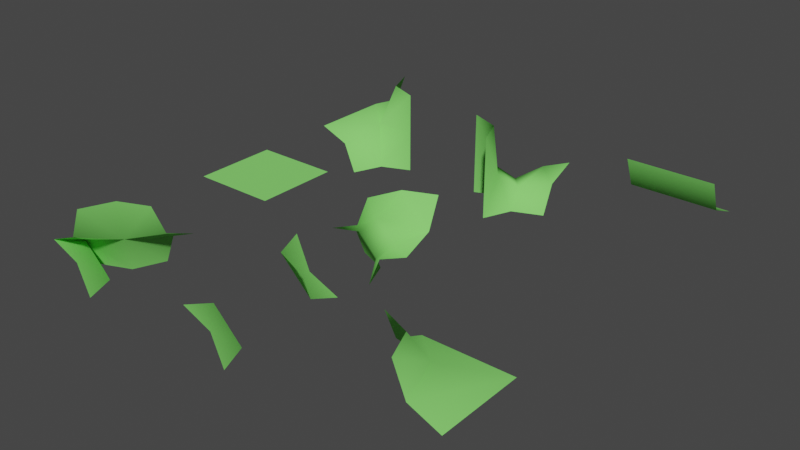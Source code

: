 # Source: chunck-parts-lod-1.blend  (saved by Blender 2.90.8; exported with 4.5.12 LTS)
import bpy
from mathutils import Matrix  # noqa: F401  (used for matrix-valued properties, if any)

bpy.ops.wm.read_factory_settings(use_empty=True)
scene = bpy.context.scene
scene.name = 'Scene'

# ---- collections
col_collection = bpy.data.collections.new('Collection'); scene.collection.children.link(col_collection)

# ---- materials (node trees are filled in below, after node groups)
mat_green = bpy.data.materials.new('Green')
mat_green.use_transparent_shadow = False
mat_green.diffuse_color = (0.2434, 0.8, 0.1597, 1.0)

# ---- material node trees

# ---- world
world_world = bpy.data.worlds.new('World'); scene.world = world_world
world_world.use_nodes = True; world_world.node_tree.nodes.clear()
_N = world_world.node_tree.nodes; _L = world_world.node_tree.links
n0 = _N.new('ShaderNodeOutputWorld'); n0.name = 'World Output'; n0.location = (300, 300)
n1 = _N.new('ShaderNodeBackground'); n1.name = 'Background'; n1.location = (10, 300)
n1.inputs[0].default_value = (0.05088, 0.05088, 0.05088, 1.0)
_L.new(n1.outputs[0], n0.inputs[0])
n0.is_active_output = True
world_world.color = (0.05088, 0.05088, 0.05088)
world_world.use_sun_shadow = False
world_world.sun_shadow_jitter_overblur = 0.0

# ---- meshes
me_11110000 = bpy.data.meshes.new('11110000')
me_11110000.from_pydata([(0.0, 0.0, 0.5), (1.0, 0.0, 0.5), (0.0, 1.0, 0.5), (1.0, 1.0, 0.5)], [], [(0, 1, 3, 2)])
me_11110000.polygons.foreach_set('use_smooth', [True] * 1)
_uv = me_11110000.uv_layers.new(name='UVMap')
_uv.uv.foreach_set('vector', [0.0, 0.0, 1.0, 0.0, 1.0, 1.0, 0.0, 1.0])
me_11110000.materials.append(mat_green)
me_11110000.use_remesh_fix_poles = True
me_11110000.use_remesh_preserve_attributes = False
me_11110000.use_mirror_vertex_groups = False
me_11110000.update()
me_10000000 = bpy.data.meshes.new('10000000')
me_10000000.from_pydata([(0.0, 0.0, 0.5002), (0.3537, 0.0, 0.3537), (0.0, 0.3537, 0.3537), (0.0, 0.5002, -4.706e-08), (0.3537, 0.3537, -2.93e-08), (0.5002, 0.0, -3.329e-09)], [], [(1, 2, 0), (2, 1, 4), (4, 1, 5), (2, 4, 3)])
me_10000000.polygons.foreach_set('use_smooth', [True] * 4)
_uv = me_10000000.uv_layers.new(name='UVMap')
_uv.uv.foreach_set('vector', [0.6319, 0.625, 0.7552, 0.4948, 0.7517, 0.625, 0.0, 0.0, 0.0, 0.0, 0.0, 0.0, 0.5, 0.4931, 0.6319, 0.625, 0.5, 0.625, 0.6302, 0.3698, 0.5, 0.4931, 0.5, 0.3733])
me_10000000.materials.append(mat_green)
me_10000000.use_remesh_preserve_volume = False
me_10000000.use_remesh_preserve_attributes = False
me_10000000.use_mirror_vertex_groups = False
me_10000000.update()
me_11111100 = bpy.data.meshes.new('11111100')
me_11111100.from_pydata([(1.0, 0.6463, 0.6463), (0.0, 0.6463, 0.6463), (0.0, 1.0, 0.5), (0.0, 0.5, 1.0), (1.0, 1.0, 0.5), (1.0, 0.5, 1.0)], [], [(0, 4, 2, 1), (5, 0, 1, 3)])
me_11111100.polygons.foreach_set('use_smooth', [True] * 2)
_uv = me_11111100.uv_layers.new(name='UVMap')
_uv.uv.foreach_set('vector', [0.625, 0.5, 0.625, 0.5, 0.75, 0.5, 0.75, 0.5, 0.625, 0.5, 0.625, 0.5, 0.75, 0.5, 0.75, 0.5])
me_11111100.materials.append(mat_green)
me_11111100.use_remesh_preserve_volume = False
me_11111100.use_remesh_preserve_attributes = False
me_11111100.use_mirror_vertex_groups = False
me_11111100.update()
me_10110010 = bpy.data.meshes.new('10110010')
me_10110010.from_pydata([(0.5, 0.5, 0.5), (0.0, 0.5, 0.5), (1.0, 0.5, 0.5), (0.3537, 1.0, 0.6463), (0.0, 1.0, 0.5), (0.3537, 0.0, 0.3537), (0.0, 2.98e-08, 0.5), (0.6463, 0.6463, 1.0), (1.0, 0.5, 1.0), (0.5, 1.0, 1.0), (0.6463, 0.3537, 0.0), (1.0, 0.5, 0.0), (0.5, 2.98e-08, 0.0)], [], [(8, 7, 0, 2), (2, 0, 10, 11), (0, 5, 12, 10), (3, 0, 7, 9), (6, 5, 0, 1), (0, 3, 4, 1)])
me_10110010.polygons.foreach_set('use_smooth', [True] * 6)
_uv = me_10110010.uv_layers.new(name='UVMap')
_uv.uv.foreach_set('vector', [0.625, 0.5, 0.625, 0.5, 0.625, 0.5, 0.625, 0.5, 0.625, 0.5, 0.625, 0.5, 0.5, 0.5, 0.5, 0.5, 0.625, 0.5, 0.625, 0.625, 0.5, 0.625, 0.5, 0.5, 0.625, 0.5, 0.625, 0.5, 0.625, 0.5, 0.625, 0.5, 0.75, 0.625, 0.625, 0.625, 0.625, 0.5, 0.75, 0.5, 0.625, 0.5, 0.625, 0.5, 0.75, 0.5, 0.75, 0.5])
me_10110010.materials.append(mat_green)
me_10110010.use_remesh_preserve_volume = False
me_10110010.use_remesh_preserve_attributes = False
me_10110010.use_mirror_vertex_groups = False
me_10110010.update()
me_11100100 = bpy.data.meshes.new('11100100')
me_11100100.from_pydata([(0.5274, 0.4726, 0.4868), (0.6463, 1.0, 0.3537), (0.3537, 0.0, 0.6463), (1.0, 0.6463, 0.6463), (1.0, 1.0, 0.5), (0.0, 0.3537, 0.3537), (0.3537, 0.6463, -2.93e-08), (0.6463, 0.3537, 1.0), (0.0, 0.0, 0.5002), (0.0, 0.5002, -5.96e-08), (0.4998, 1.0, 0.0), (1.0, 0.5002, 1.0), (0.4998, 0.0, 1.0)], [], [(0, 7, 11, 3), (0, 2, 12, 7), (0, 1, 10, 6), (5, 0, 6, 9), (0, 3, 4, 1), (2, 0, 5, 8)])
me_11100100.polygons.foreach_set('use_smooth', [True] * 6)
_uv = me_11100100.uv_layers.new(name='UVMap')
_uv.uv.foreach_set('vector', [0.625, 0.5, 0.625, 0.5, 0.625, 0.5, 0.625, 0.5, 0.625, 0.5, 0.625, 0.625, 0.625, 0.625, 0.625, 0.5, 0.625, 0.5, 0.625, 0.5, 0.5, 0.5, 0.5, 0.5, 0.75, 0.5, 0.625, 0.5, 0.5, 0.5, 0.5, 0.5, 0.625, 0.5, 0.625, 0.5, 0.625, 0.5, 0.625, 0.5, 0.625, 0.625, 0.625, 0.5, 0.75, 0.5, 0.75, 0.625])
me_11100100.materials.append(mat_green)
me_11100100.use_remesh_preserve_volume = False
me_11100100.use_remesh_preserve_attributes = False
me_11100100.use_mirror_vertex_groups = False
me_11100100.update()
me_10101000 = bpy.data.meshes.new('10101000')
me_10101000.from_pydata([(0.3537, 0.3537, 1.0), (2.98e-08, 0.5, 1.0), (0.5, 2.98e-08, 1.0), (0.5, 0.0, -5.96e-08), (0.4837, 0.6548, 0.2692), (0.6463, 1.0, 0.3537), (0.5, 1.0, 0.0), (0.6548, 0.4837, 0.2692), (1.0, 0.6463, 0.3537), (0.6463, 0.3537, -2.93e-08), (1.0, 0.5, 0.0), (0.3537, 0.6463, -2.93e-08), (2.98e-08, 0.5, 0.0), (0.28, 0.4891, 0.4538), (0.4891, 0.28, 0.4538), (0.0, 0.4998, -3.329e-09), (0.5002, 1.0, -4.706e-08), (0.0, 0.5002, -4.706e-08), (0.5002, 0.0, -3.329e-09), (1.0, 1.0, 0.5002), (1.0, 0.5002, -3.329e-09), (0.4998, 0.0, -4.706e-08), (0.0, 0.5002, 1.0), (0.5002, 0.0, 1.0)], [(9, 21), (15, 11), (11, 16), (20, 9), (23, 0), (0, 22)], [(12, 1, 13), (13, 14, 7, 4), (10, 8, 7, 9), (13, 0, 14), (0, 13, 1), (2, 14, 0), (6, 11, 4, 5), (9, 14, 3), (14, 2, 3), (4, 11, 13), (14, 9, 7), (12, 13, 11), (5, 4, 7, 8), (5, 8, 19)])
me_10101000.polygons.foreach_set('use_smooth', [True] * 14)
_uv = me_10101000.uv_layers.new(name='UVMap')
_uv.uv.foreach_set('vector', [0.0, 0.0, 0.0, 0.0, 0.0, 0.0, 0.0, 0.0, 0.0, 0.0, 0.6797, 0.5, 0.625, 0.5547, 0.0, 0.0, 0.75, 0.5, 0.6797, 0.5, 0.0, 0.0, 0.0, 0.0, 0.0, 0.0, 0.0, 0.0, 0.0, 0.0, 0.0, 0.0, 0.0, 0.0, 0.0, 0.0, 0.0, 0.0, 0.0, 0.0, 0.0, 0.0, 0.0, 0.0, 0.625, 0.5547, 0.625, 0.625, 0.0, 0.0, 0.0, 0.0, 0.0, 0.0, 0.0, 0.0, 0.0, 0.0, 0.0, 0.0, 0.625, 0.5547, 0.0, 0.0, 0.0, 0.0, 0.0, 0.0, 0.0, 0.0, 0.6797, 0.5, 0.0, 0.0, 0.0, 0.0, 0.0, 0.0, 0.0, 0.0, 0.625, 0.5547, 0.6797, 0.5, 0.0, 0.0, 0.6319, 0.625, 0.7552, 0.4948, 0.7517, 0.625])
me_10101000.materials.append(mat_green)
me_10101000.use_remesh_preserve_volume = False
me_10101000.use_remesh_preserve_attributes = False
me_10101000.use_mirror_vertex_groups = False
me_10101000.update()
me_10000100 = bpy.data.meshes.new('10000100')
me_10000100.from_pydata([(0.0, 0.3537, 0.3537), (0.0, 0.5, 0.0), (0.3537, 0.3537, 0.0), (1.0, 0.0, 0.4998), (1.0, 0.3537, 0.6463), (1.0, 0.5, 1.0), (0.6463, 0.3537, 1.0), (0.4998, 0.0, 1.0), (0.3537, 0.0, 0.6463), (0.0, 0.0, 0.4998), (0.4998, 0.0, 0.0), (0.6463, 0.0, 0.3537), (0.5, 0.1179, 0.7292), (0.2707, 0.1179, 0.5), (0.5, 0.1179, 0.2707), (0.7292, 0.1179, 0.5)], [], [(13, 14, 2, 0), (3, 11, 15), (6, 12, 7), (13, 9, 8), (14, 11, 10), (14, 15, 11), (12, 15, 14, 13), (3, 15, 4), (5, 4, 6), (2, 14, 10), (12, 6, 4, 15), (13, 8, 12), (9, 13, 0), (2, 1, 0), (12, 8, 7)])
me_10000100.polygons.foreach_set('use_smooth', [True] * 15)
_uv = me_10000100.uv_layers.new(name='UVMap')
_uv.uv.foreach_set('vector', [0.0, 0.0, 0.0, 0.0, 0.0, 0.0, 0.0, 0.0, 0.0, 0.0, 0.0, 0.0, 0.0, 0.0, 0.0, 0.0, 0.0, 0.0, 0.0, 0.0, 0.0, 0.0, 0.0, 0.0, 0.0, 0.0, 0.0, 0.0, 0.0, 0.0, 0.0, 0.0, 0.0, 0.0, 0.0, 0.0, 0.0, 0.0, 0.0, 0.0, 0.0, 0.0, 0.0, 0.0, 0.0, 0.0, 0.0, 0.0, 0.0, 0.0, 0.0, 0.0, 0.0, 0.0, 0.0, 0.0, 0.0, 0.0, 0.0, 0.0, 0.0, 0.0, 0.0, 0.0, 0.0, 0.0, 0.0, 0.0, 0.0, 0.0, 0.0, 0.0, 0.0, 0.0, 0.0, 0.0, 0.0, 0.0, 0.0, 0.0, 0.0, 0.0, 0.0, 0.0, 0.0, 0.0, 0.0, 0.0, 0.0, 0.0, 0.0, 0.0, 0.0, 0.0, 0.0, 0.0])
me_10000100.materials.append(mat_green)
me_10000100.use_remesh_preserve_volume = False
me_10000100.use_remesh_preserve_attributes = False
me_10000100.use_mirror_vertex_groups = False
me_10000100.update()
me_11111000 = bpy.data.meshes.new('11111000')
me_11111000.from_pydata([(0.5, 0.5, 0.6982), (0.3537, 0.3537, 1.0), (0.6463, 0.0, 0.6463), (0.5, 0.0, 1.0), (1.0, 1.0, 0.5), (1.192e-07, 0.6463, 0.6463), (1.788e-07, 0.5, 1.0), (5.96e-08, 1.0, 0.5), (1.0, 0.0, 0.5)], [], [(2, 8, 4, 0), (0, 5, 6, 1), (0, 4, 7, 5), (0, 1, 3, 2)])
me_11111000.polygons.foreach_set('use_smooth', [True] * 4)
_uv = me_11111000.uv_layers.new(name='UVMap')
_uv.uv.foreach_set('vector', [0.625, 0.5, 0.75, 0.5, 0.75, 0.5, 0.6797, 0.5, 0.625, 0.5024, 0.625, 0.5, 0.625, 0.625, 0.625, 0.625, 0.625, 0.5024, 0.4998, 0.5, 0.4998, 0.5, 0.625, 0.5, 0.625, 0.5024, 0.625, 0.625, 0.625, 0.625, 0.625, 0.5])
me_11111000.materials.append(mat_green)
me_11111000.use_remesh_preserve_volume = False
me_11111000.use_remesh_preserve_attributes = False
me_11111000.use_mirror_vertex_groups = False
me_11111000.update()
me_10000010 = bpy.data.meshes.new('10000010')
me_10000010.from_pydata([(0.0, 0.0, 0.5002), (0.3537, 0.0, 0.3537), (0.0, 0.3537, 0.3537), (0.0, 0.5002, -4.706e-08), (0.3537, 0.3537, -2.93e-08), (0.5002, 0.0, -3.329e-09), (1.0, 0.4998, 1.0), (0.6463, 0.6463, 1.0), (1.0, 0.6463, 0.6463), (1.0, 1.0, 0.4998), (0.6463, 1.0, 0.6463), (0.4998, 1.0, 1.0)], [], [(1, 2, 0), (2, 1, 4), (4, 1, 5), (2, 4, 3), (7, 8, 6), (8, 7, 10), (10, 7, 11), (8, 10, 9)])
me_10000010.polygons.foreach_set('use_smooth', [True] * 8)
_uv = me_10000010.uv_layers.new(name='UVMap')
_uv.uv.foreach_set('vector', [0.6319, 0.625, 0.7552, 0.4948, 0.7517, 0.625, 0.0, 0.0, 0.0, 0.0, 0.0, 0.0, 0.5, 0.4931, 0.6319, 0.625, 0.5, 0.625, 0.6302, 0.3698, 0.5, 0.4931, 0.5, 0.3733, 0.6319, 0.625, 0.7552, 0.4948, 0.7517, 0.625, 0.0, 0.0, 0.0, 0.0, 0.0, 0.0, 0.5, 0.4931, 0.6319, 0.625, 0.5, 0.625, 0.6302, 0.3698, 0.5, 0.4931, 0.5, 0.3733])
me_10000010.materials.append(mat_green)
me_10000010.use_remesh_preserve_volume = False
me_10000010.use_remesh_preserve_attributes = False
me_10000010.use_mirror_vertex_groups = False
me_10000010.update()

# ---- objects
ob_11110000 = bpy.data.objects.new('11110000', me_11110000)
ob_10000000 = bpy.data.objects.new('10000000', me_10000000)
ob_11111100 = bpy.data.objects.new('11111100', me_11111100)
ob_10110010 = bpy.data.objects.new('10110010', me_10110010)
ob_11100100 = bpy.data.objects.new('11100100', me_11100100)
ob_10101000 = bpy.data.objects.new('10101000', me_10101000)
ob_10000100 = bpy.data.objects.new('10000100', me_10000100)
ob_11111000 = bpy.data.objects.new('11111000', me_11111000)
ob_10000010 = bpy.data.objects.new('10000010', me_10000010)

# ---- transforms, parenting, visibility, modifiers, constraints
ob_11110000.location = (0.0, 2.0, 0.0)
ob_11110000.lineart.crease_threshold = 0.0
ob_10000000.location = (0.0, 0.0, 0.0)
ob_10000000.lock_rotations_4d = False
ob_10000000.empty_display_type = 'ARROWS'
ob_10000000.lineart.crease_threshold = 0.0
ob_11111100.location = (4.0, 4.0, 0.0)
ob_11111100.lock_rotations_4d = False
ob_11111100.empty_display_type = 'ARROWS'
ob_11111100.lineart.crease_threshold = 0.0
ob_10110010.location = (0.0, 4.0, 0.0)
ob_10110010.lock_rotations_4d = False
ob_10110010.empty_display_type = 'ARROWS'
ob_10110010.lineart.crease_threshold = 0.0
ob_11100100.location = (0.0, 0.0, 0.0)
ob_11100100.lock_rotations_4d = False
ob_11100100.empty_display_type = 'ARROWS'
ob_11100100.lineart.crease_threshold = 0.0
ob_10101000.location = (2.0, 4.0, 0.0)
ob_10101000.lock_rotations_4d = False
ob_10101000.empty_display_type = 'ARROWS'
ob_10101000.lineart.crease_threshold = 0.0
ob_10000100.location = (2.0, 2.0, 0.0)
ob_10000100.lock_rotations_4d = False
ob_10000100.empty_display_type = 'ARROWS'
ob_10000100.lineart.crease_threshold = 0.0
ob_11111000.location = (4.0, 0.0, 0.0)
ob_11111000.lock_rotations_4d = False
ob_11111000.empty_display_type = 'ARROWS'
ob_11111000.lineart.crease_threshold = 0.0
ob_10000010.location = (2.0, 0.0, 0.0)
ob_10000010.lock_rotations_4d = False
ob_10000010.empty_display_type = 'ARROWS'
ob_10000010.lineart.crease_threshold = 0.0

# ---- collection membership
col_collection.objects.link(ob_11110000)
col_collection.objects.link(ob_10000000)
col_collection.objects.link(ob_11111100)
col_collection.objects.link(ob_10110010)
col_collection.objects.link(ob_11100100)
col_collection.objects.link(ob_10101000)
col_collection.objects.link(ob_10000100)
col_collection.objects.link(ob_11111000)
col_collection.objects.link(ob_10000010)

# ---- scene / render settings (as saved in the file)
scene.frame_start = 1; scene.frame_end = 250; scene.frame_set(37)
scene.render.engine = 'BLENDER_EEVEE_NEXT'
scene.cycles.use_denoising = False
scene.cycles.samples = 128
scene.cycles.sampling_pattern = 'TABULATED_SOBOL'
scene.cycles.use_adaptive_sampling = False
scene.cycles.use_light_tree = False
scene.view_settings.view_transform = 'Filmic'
bpy.context.view_layer.update()

# ---- added for rendering (the .blend has no active camera and no usable light): camera, sun
cam_auto = bpy.data.cameras.new('AutoCamera')
cam_auto.lens = 50.0
cam_auto.sensor_width = 36.0
cam_auto.clip_end = 1000.0
ob_auto_camera = bpy.data.objects.new('AutoCamera', cam_auto)
scene.collection.objects.link(ob_auto_camera)
ob_auto_camera.location = (9.10743, -5.42891, 5.78594)
ob_auto_camera.rotation_euler = (1.09748, -7.21219e-08, 0.694738)
scene.camera = ob_auto_camera
light_auto_sun = bpy.data.lights.new('AutoSun', 'SUN')
light_auto_sun.energy = 3.0
light_auto_sun.angle = 0.0523599
ob_auto_sun = bpy.data.objects.new('AutoSun', light_auto_sun)
scene.collection.objects.link(ob_auto_sun)
ob_auto_sun.rotation_euler = (0.872665, 0.174533, 0.523599)
bpy.context.view_layer.update()
